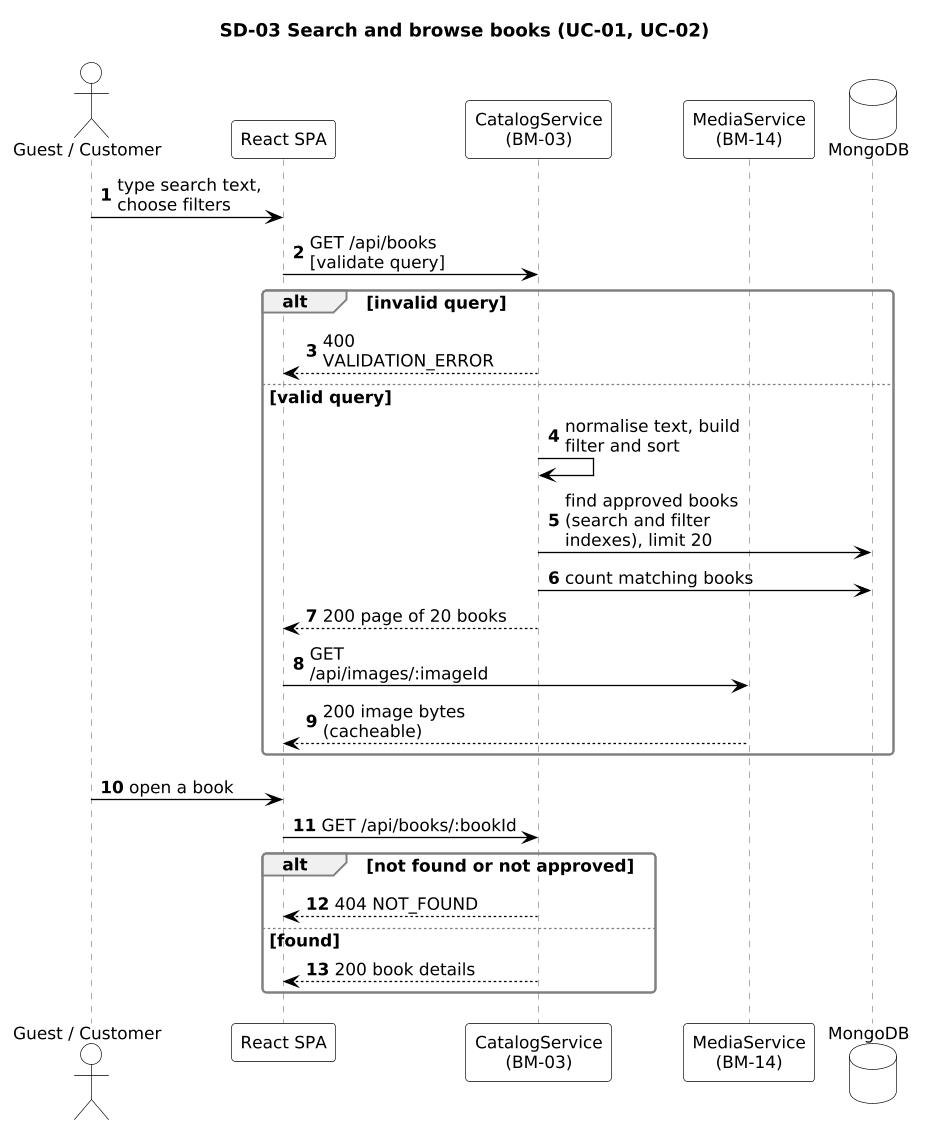

The diagram above was rendered by PlantUML. Its source (embedded in the PNG):
@startuml
skinparam shadowing false
skinparam defaultFontName Arial
skinparam defaultFontSize 13
skinparam ArrowColor #000000
skinparam roundcorner 6
skinparam dpi 125
skinparam sequenceMessageAlign left
skinparam responseMessageBelowArrow true
skinparam maxMessageSize 150
skinparam sequence {
  ParticipantBackgroundColor #FFFFFF
  ParticipantBorderColor #000000
  LifeLineBorderColor #808080
  ActorBackgroundColor #FFFFFF
  ActorBorderColor #000000
  GroupBackgroundColor #F0F0F0
  GroupBorderColor #808080
  ArrowThickness 1
}
skinparam note {
  BackgroundColor #FFFFFF
  BorderColor #808080
}
skinparam database {
  BackgroundColor #FFFFFF
  BorderColor #000000
}
title SD-03 Search and browse books (UC-01, UC-02)
autonumber
actor "Guest / Customer" as U
participant "React SPA" as SPA
participant "CatalogService\n(BM-03)" as CAT
participant "MediaService\n(BM-14)" as MED
database "MongoDB" as DB
U -> SPA : type search text, choose filters
SPA -> CAT : GET /api/books\n[validate query]
alt invalid query
  CAT --> SPA : 400 VALIDATION_ERROR
else valid query
  CAT -> CAT : normalise text, build\nfilter and sort
  CAT -> DB : find approved books\n(search and filter indexes), limit 20
  CAT -> DB : count matching books
  CAT --> SPA : 200 page of 20 books
  SPA -> MED : GET /api/images/:imageId
  MED --> SPA : 200 image bytes (cacheable)
end
U -> SPA : open a book
SPA -> CAT : GET /api/books/:bookId
alt not found or not approved
  CAT --> SPA : 404 NOT_FOUND
else found
  CAT --> SPA : 200 book details
end
@enduml